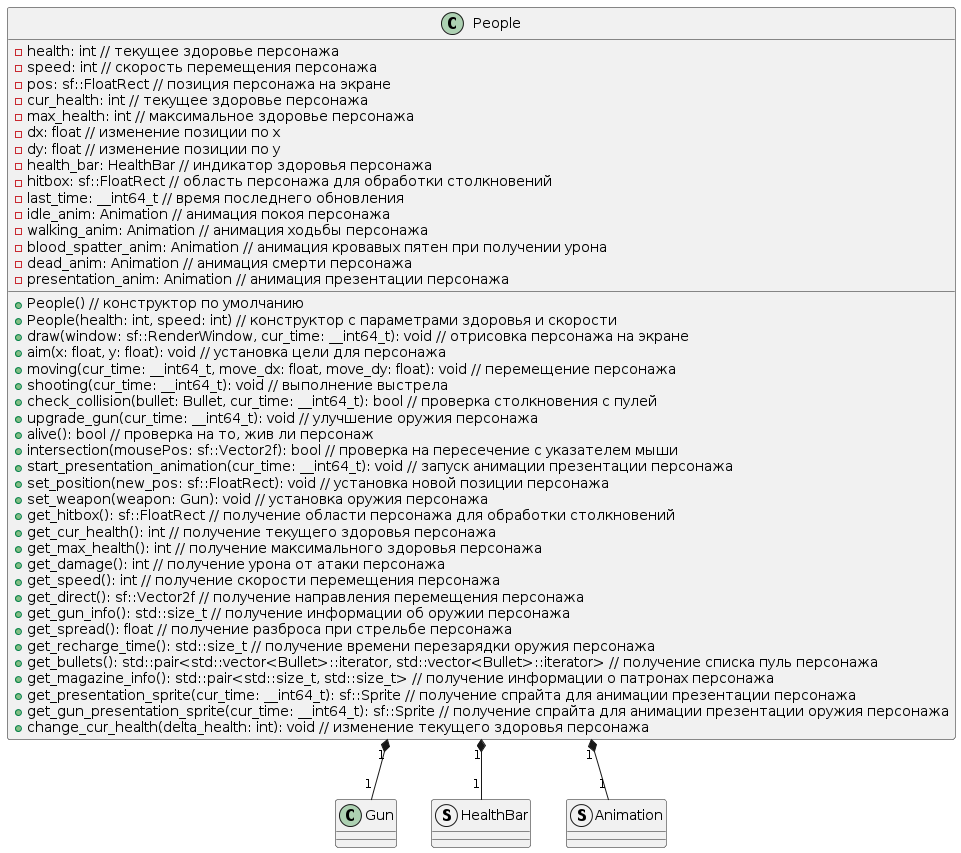

The diagram above was rendered by PlantUML. Its source (embedded in the PNG):
@startuml
class People {
    - health: int // текущее здоровье персонажа
    - speed: int // скорость перемещения персонажа
    - pos: sf::FloatRect // позиция персонажа на экране
    - cur_health: int // текущее здоровье персонажа
    - max_health: int // максимальное здоровье персонажа
    - dx: float // изменение позиции по x
    - dy: float // изменение позиции по y
    - health_bar: HealthBar // индикатор здоровья персонажа
    - hitbox: sf::FloatRect // область персонажа для обработки столкновений
    - last_time: __int64_t // время последнего обновления
    - idle_anim: Animation // анимация покоя персонажа
    - walking_anim: Animation // анимация ходьбы персонажа
    - blood_spatter_anim: Animation // анимация кровавых пятен при получении урона
    - dead_anim: Animation // анимация смерти персонажа
    - presentation_anim: Animation // анимация презентации персонажа
    + People() // конструктор по умолчанию
    + People(health: int, speed: int) // конструктор с параметрами здоровья и скорости
    + draw(window: sf::RenderWindow, cur_time: __int64_t): void // отрисовка персонажа на экране
    + aim(x: float, y: float): void // установка цели для персонажа
    + moving(cur_time: __int64_t, move_dx: float, move_dy: float): void // перемещение персонажа
    + shooting(cur_time: __int64_t): void // выполнение выстрела
    + check_collision(bullet: Bullet, cur_time: __int64_t): bool // проверка столкновения с пулей
    + upgrade_gun(cur_time: __int64_t): void // улучшение оружия персонажа
    + alive(): bool // проверка на то, жив ли персонаж
    + intersection(mousePos: sf::Vector2f): bool // проверка на пересечение с указателем мыши
    + start_presentation_animation(cur_time: __int64_t): void // запуск анимации презентации персонажа
    + set_position(new_pos: sf::FloatRect): void // установка новой позиции персонажа
    + set_weapon(weapon: Gun): void // установка оружия персонажа
    + get_hitbox(): sf::FloatRect // получение области персонажа для обработки столкновений
    + get_cur_health(): int // получение текущего здоровья персонажа
    + get_max_health(): int // получение максимального здоровья персонажа
    + get_damage(): int // получение урона от атаки персонажа
    + get_speed(): int // получение скорости перемещения персонажа
    + get_direct(): sf::Vector2f // получение направления перемещения персонажа
    + get_gun_info(): std::size_t // получение информации об оружии персонажа
    + get_spread(): float // получение разброса при стрельбе персонажа
    + get_recharge_time(): std::size_t // получение времени перезарядки оружия персонажа
    + get_bullets(): std::pair<std::vector<Bullet>::iterator, std::vector<Bullet>::iterator> // получение списка пуль персонажа
    + get_magazine_info(): std::pair<std::size_t, std::size_t> // получение информации о патронах персонажа
    + get_presentation_sprite(cur_time: __int64_t): sf::Sprite // получение спрайта для анимации презентации персонажа
    + get_gun_presentation_sprite(cur_time: __int64_t): sf::Sprite // получение спрайта для анимации презентации оружия персонажа
    + change_cur_health(delta_health: int): void // изменение текущего здоровья персонажа
}

class Gun
{
}

struct HealthBar
{
}

struct Animation
{
}




People "1" *-- "1" HealthBar
People "1" *-- "1" Gun
People "1" *-- "1" Animation
@enduml